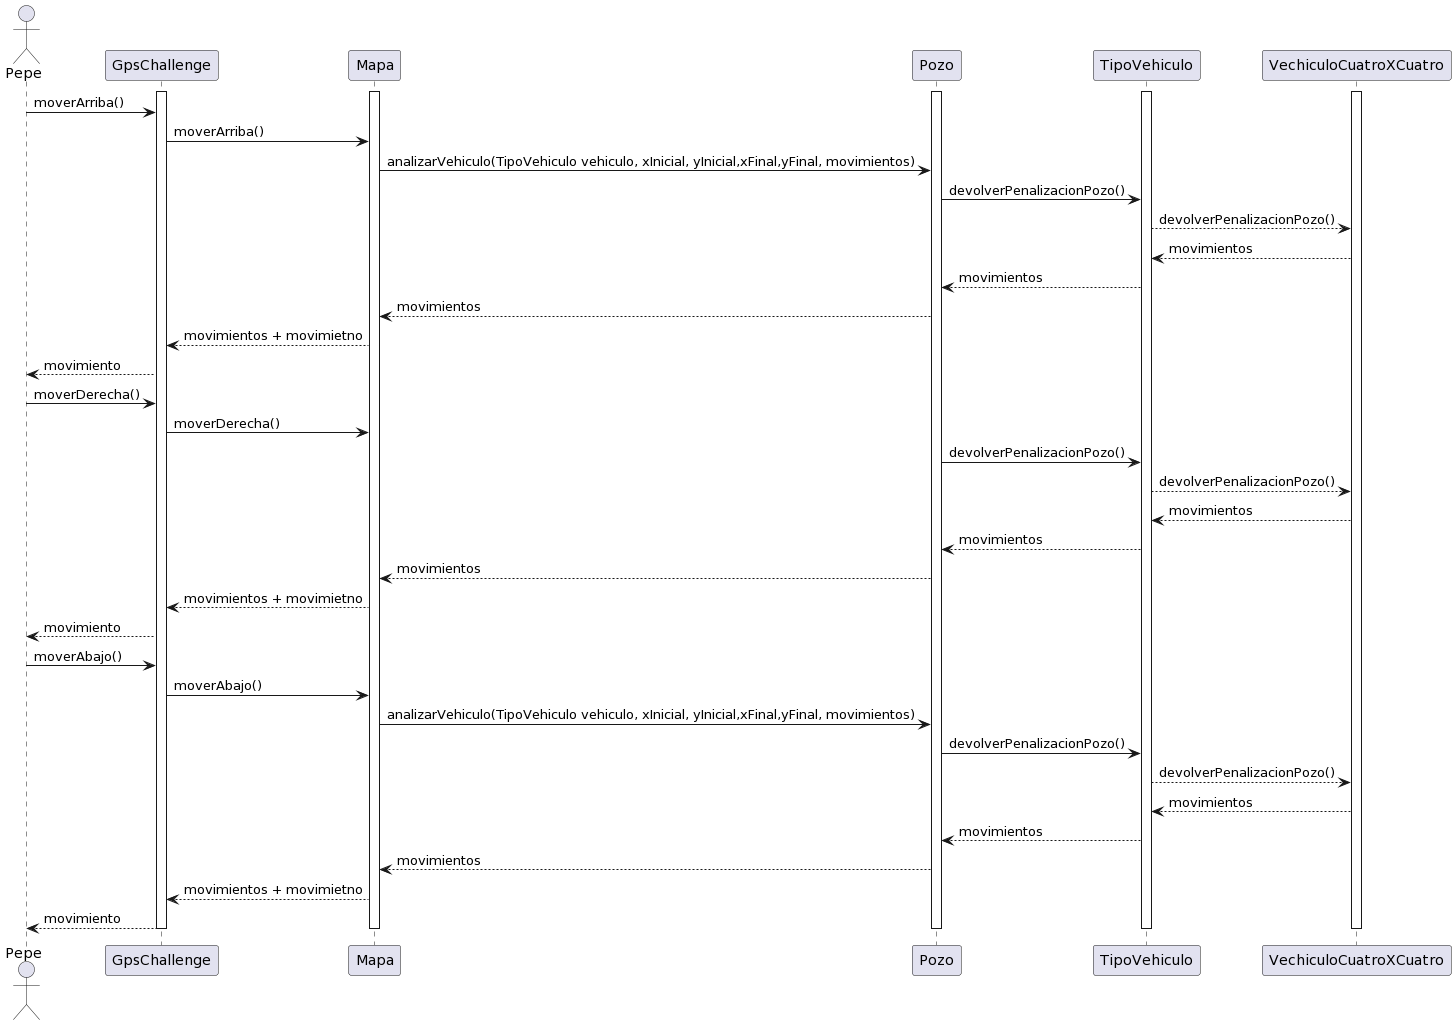

The diagram above was rendered by PlantUML. Its source (embedded in the PNG):
@startuml
actor Pepe
activate GpsChallenge
activate Mapa
activate Pozo
activate TipoVehiculo
activate VechiculoCuatroXCuatro

Pepe-> GpsChallenge: moverArriba()
GpsChallenge -> Mapa: moverArriba()
Mapa -> Pozo: analizarVehiculo(TipoVehiculo vehiculo, xInicial, yInicial,xFinal,yFinal, movimientos)

Pozo-> TipoVehiculo: devolverPenalizacionPozo()
TipoVehiculo--> VechiculoCuatroXCuatro: devolverPenalizacionPozo()
VechiculoCuatroXCuatro--> TipoVehiculo: movimientos
TipoVehiculo--> Pozo: movimientos
Pozo--> Mapa: movimientos
Mapa --> GpsChallenge: movimientos + movimietno
GpsChallenge --> Pepe: movimiento


Pepe-> GpsChallenge: moverDerecha()
GpsChallenge -> Mapa: moverDerecha()

Pozo-> TipoVehiculo: devolverPenalizacionPozo()
TipoVehiculo--> VechiculoCuatroXCuatro: devolverPenalizacionPozo()
VechiculoCuatroXCuatro--> TipoVehiculo: movimientos
TipoVehiculo--> Pozo: movimientos
Pozo--> Mapa: movimientos
Mapa --> GpsChallenge: movimientos + movimietno
GpsChallenge --> Pepe: movimiento


Pepe-> GpsChallenge: moverAbajo()
GpsChallenge -> Mapa: moverAbajo()
Mapa -> Pozo: analizarVehiculo(TipoVehiculo vehiculo, xInicial, yInicial,xFinal,yFinal, movimientos)
Pozo-> TipoVehiculo: devolverPenalizacionPozo()
TipoVehiculo--> VechiculoCuatroXCuatro: devolverPenalizacionPozo()
VechiculoCuatroXCuatro--> TipoVehiculo: movimientos
TipoVehiculo--> Pozo: movimientos

Pozo--> Mapa: movimientos

Mapa --> GpsChallenge: movimientos + movimietno

GpsChallenge --> Pepe: movimiento
deactivate VechiculoCuatroXCuatro
deactivate TipoVehiculo
deactivate Pozo
deactivate Mapa
deactivate GpsChallenge
@enduml